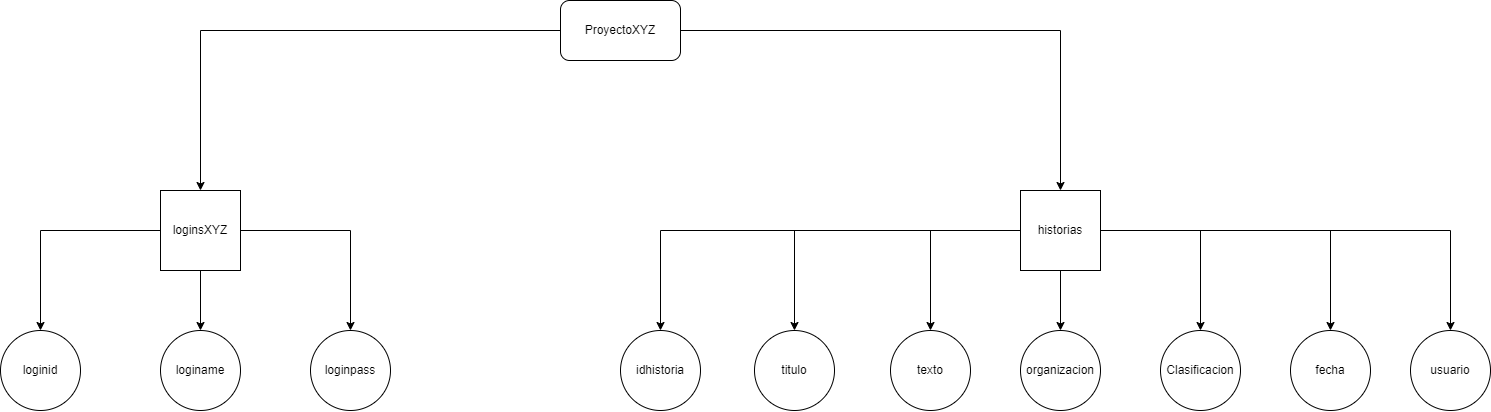

The diagram above was exported from draw.io. Its source (the exported page's mxGraphModel, read from the mxfile embedded in the PNG):
<mxGraphModel dx="2296" dy="644" grid="1" gridSize="10" guides="1" tooltips="1" connect="1" arrows="1" fold="1" page="1" pageScale="1" pageWidth="827" pageHeight="1169" math="0" shadow="0">
  <root>
    <mxCell id="0" />
    <mxCell id="1" parent="0" />
    <mxCell id="uyf7VYPV3faLLoa0Pt8u-5" style="edgeStyle=orthogonalEdgeStyle;rounded=0;orthogonalLoop=1;jettySize=auto;html=1;entryX=0.5;entryY=0;entryDx=0;entryDy=0;" parent="1" source="uyf7VYPV3faLLoa0Pt8u-2" target="uyf7VYPV3faLLoa0Pt8u-3" edge="1">
      <mxGeometry relative="1" as="geometry" />
    </mxCell>
    <mxCell id="uyf7VYPV3faLLoa0Pt8u-6" style="edgeStyle=orthogonalEdgeStyle;rounded=0;orthogonalLoop=1;jettySize=auto;html=1;entryX=0.5;entryY=0;entryDx=0;entryDy=0;" parent="1" source="uyf7VYPV3faLLoa0Pt8u-2" target="uyf7VYPV3faLLoa0Pt8u-4" edge="1">
      <mxGeometry relative="1" as="geometry" />
    </mxCell>
    <mxCell id="uyf7VYPV3faLLoa0Pt8u-2" value="ProyectoXYZ" style="rounded=1;whiteSpace=wrap;html=1;" parent="1" vertex="1">
      <mxGeometry x="180" y="40" width="120" height="60" as="geometry" />
    </mxCell>
    <mxCell id="uyf7VYPV3faLLoa0Pt8u-11" style="edgeStyle=orthogonalEdgeStyle;rounded=0;orthogonalLoop=1;jettySize=auto;html=1;" parent="1" source="uyf7VYPV3faLLoa0Pt8u-3" target="uyf7VYPV3faLLoa0Pt8u-7" edge="1">
      <mxGeometry relative="1" as="geometry" />
    </mxCell>
    <mxCell id="uyf7VYPV3faLLoa0Pt8u-12" style="edgeStyle=orthogonalEdgeStyle;rounded=0;orthogonalLoop=1;jettySize=auto;html=1;entryX=0.5;entryY=0;entryDx=0;entryDy=0;" parent="1" source="uyf7VYPV3faLLoa0Pt8u-3" target="uyf7VYPV3faLLoa0Pt8u-8" edge="1">
      <mxGeometry relative="1" as="geometry" />
    </mxCell>
    <mxCell id="uyf7VYPV3faLLoa0Pt8u-13" style="edgeStyle=orthogonalEdgeStyle;rounded=0;orthogonalLoop=1;jettySize=auto;html=1;entryX=0.5;entryY=0;entryDx=0;entryDy=0;" parent="1" source="uyf7VYPV3faLLoa0Pt8u-3" target="uyf7VYPV3faLLoa0Pt8u-10" edge="1">
      <mxGeometry relative="1" as="geometry" />
    </mxCell>
    <mxCell id="uyf7VYPV3faLLoa0Pt8u-3" value="loginsXYZ" style="whiteSpace=wrap;html=1;aspect=fixed;" parent="1" vertex="1">
      <mxGeometry x="-220" y="230" width="80" height="80" as="geometry" />
    </mxCell>
    <mxCell id="uyf7VYPV3faLLoa0Pt8u-20" style="edgeStyle=orthogonalEdgeStyle;rounded=0;orthogonalLoop=1;jettySize=auto;html=1;" parent="1" source="uyf7VYPV3faLLoa0Pt8u-4" target="uyf7VYPV3faLLoa0Pt8u-19" edge="1">
      <mxGeometry relative="1" as="geometry" />
    </mxCell>
    <mxCell id="uyf7VYPV3faLLoa0Pt8u-21" style="edgeStyle=orthogonalEdgeStyle;rounded=0;orthogonalLoop=1;jettySize=auto;html=1;entryX=0.5;entryY=0;entryDx=0;entryDy=0;" parent="1" source="uyf7VYPV3faLLoa0Pt8u-4" target="uyf7VYPV3faLLoa0Pt8u-15" edge="1">
      <mxGeometry relative="1" as="geometry" />
    </mxCell>
    <mxCell id="uyf7VYPV3faLLoa0Pt8u-22" style="edgeStyle=orthogonalEdgeStyle;rounded=0;orthogonalLoop=1;jettySize=auto;html=1;entryX=0.5;entryY=0;entryDx=0;entryDy=0;" parent="1" source="uyf7VYPV3faLLoa0Pt8u-4" target="uyf7VYPV3faLLoa0Pt8u-14" edge="1">
      <mxGeometry relative="1" as="geometry" />
    </mxCell>
    <mxCell id="uyf7VYPV3faLLoa0Pt8u-23" style="edgeStyle=orthogonalEdgeStyle;rounded=0;orthogonalLoop=1;jettySize=auto;html=1;entryX=0.5;entryY=0;entryDx=0;entryDy=0;" parent="1" source="uyf7VYPV3faLLoa0Pt8u-4" target="uyf7VYPV3faLLoa0Pt8u-9" edge="1">
      <mxGeometry relative="1" as="geometry" />
    </mxCell>
    <mxCell id="uyf7VYPV3faLLoa0Pt8u-24" style="edgeStyle=orthogonalEdgeStyle;rounded=0;orthogonalLoop=1;jettySize=auto;html=1;entryX=0.5;entryY=0;entryDx=0;entryDy=0;" parent="1" source="uyf7VYPV3faLLoa0Pt8u-4" target="uyf7VYPV3faLLoa0Pt8u-16" edge="1">
      <mxGeometry relative="1" as="geometry" />
    </mxCell>
    <mxCell id="uyf7VYPV3faLLoa0Pt8u-25" style="edgeStyle=orthogonalEdgeStyle;rounded=0;orthogonalLoop=1;jettySize=auto;html=1;entryX=0.5;entryY=0;entryDx=0;entryDy=0;" parent="1" source="uyf7VYPV3faLLoa0Pt8u-4" target="uyf7VYPV3faLLoa0Pt8u-17" edge="1">
      <mxGeometry relative="1" as="geometry" />
    </mxCell>
    <mxCell id="uyf7VYPV3faLLoa0Pt8u-26" style="edgeStyle=orthogonalEdgeStyle;rounded=0;orthogonalLoop=1;jettySize=auto;html=1;entryX=0.5;entryY=0;entryDx=0;entryDy=0;" parent="1" source="uyf7VYPV3faLLoa0Pt8u-4" target="uyf7VYPV3faLLoa0Pt8u-18" edge="1">
      <mxGeometry relative="1" as="geometry" />
    </mxCell>
    <mxCell id="uyf7VYPV3faLLoa0Pt8u-4" value="historias" style="whiteSpace=wrap;html=1;aspect=fixed;" parent="1" vertex="1">
      <mxGeometry x="640" y="230" width="80" height="80" as="geometry" />
    </mxCell>
    <mxCell id="uyf7VYPV3faLLoa0Pt8u-7" value="loginame" style="ellipse;whiteSpace=wrap;html=1;aspect=fixed;" parent="1" vertex="1">
      <mxGeometry x="-220" y="370" width="80" height="80" as="geometry" />
    </mxCell>
    <mxCell id="uyf7VYPV3faLLoa0Pt8u-8" value="loginpass" style="ellipse;whiteSpace=wrap;html=1;aspect=fixed;" parent="1" vertex="1">
      <mxGeometry x="-70" y="370" width="80" height="80" as="geometry" />
    </mxCell>
    <mxCell id="uyf7VYPV3faLLoa0Pt8u-9" value="organizacion" style="ellipse;whiteSpace=wrap;html=1;aspect=fixed;" parent="1" vertex="1">
      <mxGeometry x="640" y="370" width="80" height="80" as="geometry" />
    </mxCell>
    <mxCell id="uyf7VYPV3faLLoa0Pt8u-10" value="loginid" style="ellipse;whiteSpace=wrap;html=1;aspect=fixed;" parent="1" vertex="1">
      <mxGeometry x="-380" y="370" width="80" height="80" as="geometry" />
    </mxCell>
    <mxCell id="uyf7VYPV3faLLoa0Pt8u-14" value="texto" style="ellipse;whiteSpace=wrap;html=1;aspect=fixed;" parent="1" vertex="1">
      <mxGeometry x="510" y="370" width="80" height="80" as="geometry" />
    </mxCell>
    <mxCell id="uyf7VYPV3faLLoa0Pt8u-15" value="titulo" style="ellipse;whiteSpace=wrap;html=1;aspect=fixed;" parent="1" vertex="1">
      <mxGeometry x="374" y="370" width="80" height="80" as="geometry" />
    </mxCell>
    <mxCell id="uyf7VYPV3faLLoa0Pt8u-16" value="Clasificacion" style="ellipse;whiteSpace=wrap;html=1;aspect=fixed;" parent="1" vertex="1">
      <mxGeometry x="780" y="370" width="80" height="80" as="geometry" />
    </mxCell>
    <mxCell id="uyf7VYPV3faLLoa0Pt8u-17" value="fecha" style="ellipse;whiteSpace=wrap;html=1;aspect=fixed;" parent="1" vertex="1">
      <mxGeometry x="910" y="370" width="80" height="80" as="geometry" />
    </mxCell>
    <mxCell id="uyf7VYPV3faLLoa0Pt8u-18" value="usuario" style="ellipse;whiteSpace=wrap;html=1;aspect=fixed;" parent="1" vertex="1">
      <mxGeometry x="1030" y="370" width="80" height="80" as="geometry" />
    </mxCell>
    <mxCell id="uyf7VYPV3faLLoa0Pt8u-19" value="idhistoria" style="ellipse;whiteSpace=wrap;html=1;aspect=fixed;" parent="1" vertex="1">
      <mxGeometry x="240" y="370" width="80" height="80" as="geometry" />
    </mxCell>
  </root>
</mxGraphModel>